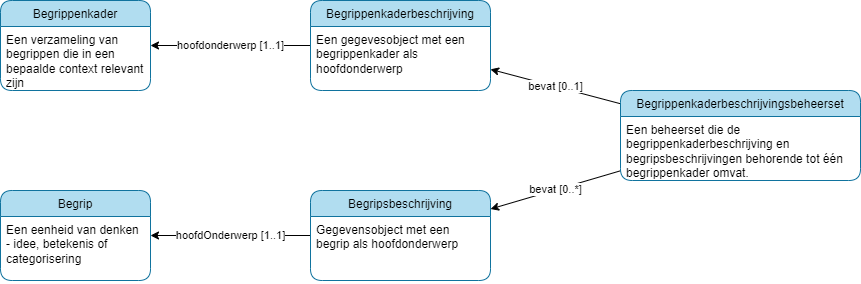

The diagram above was exported from draw.io. Its source (the exported page's mxGraphModel, read from the mxfile embedded in the PNG):
<mxGraphModel dx="2046" dy="920" grid="1" gridSize="10" guides="1" tooltips="1" connect="1" arrows="1" fold="1" page="1" pageScale="1" pageWidth="850" pageHeight="1100" background="#ffffff" math="0" shadow="0">
  <root>
    <mxCell id="0" />
    <mxCell id="1" parent="0" />
    <mxCell id="48" value="bevat [0..1]" style="edgeStyle=none;html=1;" parent="1" source="50" target="44" edge="1">
      <mxGeometry relative="1" as="geometry" />
    </mxCell>
    <mxCell id="57" value="hoofdonderwerp [1..1]" style="edgeStyle=none;html=1;" parent="1" source="44" target="52" edge="1">
      <mxGeometry relative="1" as="geometry" />
    </mxCell>
    <mxCell id="44" value="Begrippenkaderbeschrijving" style="swimlane;fontStyle=0;childLayout=stackLayout;horizontal=1;startSize=26;fillColor=#b1ddf0;horizontalStack=0;resizeParent=1;resizeParentMax=0;resizeLast=0;collapsible=1;marginBottom=0;rounded=1;strokeColor=#10739e;" parent="1" vertex="1">
      <mxGeometry x="90" y="690" width="180" height="90" as="geometry" />
    </mxCell>
    <mxCell id="45" value="Een gegevesobject met een begrippenkader als hoofdonderwerp" style="text;strokeColor=none;fillColor=none;align=left;verticalAlign=top;spacingLeft=4;spacingRight=4;overflow=hidden;rotatable=0;points=[[0,0.5],[1,0.5]];portConstraint=eastwest;whiteSpace=wrap;" parent="44" vertex="1">
      <mxGeometry y="26" width="180" height="64" as="geometry" />
    </mxCell>
    <mxCell id="56" value="hoofdOnderwerp [1..1]" style="edgeStyle=none;html=1;" parent="1" source="46" target="54" edge="1">
      <mxGeometry relative="1" as="geometry" />
    </mxCell>
    <mxCell id="46" value="Begripsbeschrijving" style="swimlane;fontStyle=0;childLayout=stackLayout;horizontal=1;startSize=26;fillColor=#b1ddf0;horizontalStack=0;resizeParent=1;resizeParentMax=0;resizeLast=0;collapsible=1;marginBottom=0;rounded=1;strokeColor=#10739e;" parent="1" vertex="1">
      <mxGeometry x="90" y="880" width="180" height="90" as="geometry" />
    </mxCell>
    <mxCell id="47" value="Gegevensobject met een begrip als hoofdonderwerp" style="text;strokeColor=none;fillColor=none;align=left;verticalAlign=top;spacingLeft=4;spacingRight=4;overflow=hidden;rotatable=0;points=[[0,0.5],[1,0.5]];portConstraint=eastwest;whiteSpace=wrap;" parent="46" vertex="1">
      <mxGeometry y="26" width="180" height="64" as="geometry" />
    </mxCell>
    <mxCell id="49" value="bevat [0..*]" style="edgeStyle=none;html=1;" parent="1" source="50" target="46" edge="1">
      <mxGeometry relative="1" as="geometry">
        <mxPoint x="430" y="780" as="sourcePoint" />
      </mxGeometry>
    </mxCell>
    <mxCell id="50" value="Begrippenkaderbeschrijvingsbeheerset" style="swimlane;fontStyle=0;childLayout=stackLayout;horizontal=1;startSize=26;fillColor=#b1ddf0;horizontalStack=0;resizeParent=1;resizeParentMax=0;resizeLast=0;collapsible=1;marginBottom=0;rounded=1;strokeColor=#10739e;" parent="1" vertex="1">
      <mxGeometry x="400" y="780" width="240" height="90" as="geometry" />
    </mxCell>
    <mxCell id="51" value="Een beheerset die de begrippenkaderbeschrijving en begripsbeschrijvingen behorende tot één begrippenkader omvat." style="text;strokeColor=none;fillColor=none;align=left;verticalAlign=top;spacingLeft=4;spacingRight=4;overflow=hidden;rotatable=0;points=[[0,0.5],[1,0.5]];portConstraint=eastwest;whiteSpace=wrap;spacingBottom=0;" parent="50" vertex="1">
      <mxGeometry y="26" width="240" height="64" as="geometry" />
    </mxCell>
    <mxCell id="52" value="Begrippenkader" style="swimlane;fontStyle=0;childLayout=stackLayout;horizontal=1;startSize=26;fillColor=#b1ddf0;horizontalStack=0;resizeParent=1;resizeParentMax=0;resizeLast=0;collapsible=1;marginBottom=0;rounded=1;strokeColor=#10739e;" parent="1" vertex="1">
      <mxGeometry x="-220" y="690" width="150" height="90" as="geometry" />
    </mxCell>
    <mxCell id="53" value="Een verzameling van begrippen die in een bepaalde context relevant zijn" style="text;strokeColor=none;fillColor=none;align=left;verticalAlign=top;spacingLeft=4;spacingRight=4;overflow=hidden;rotatable=0;points=[[0,0.5],[1,0.5]];portConstraint=eastwest;whiteSpace=wrap;" parent="52" vertex="1">
      <mxGeometry y="26" width="150" height="64" as="geometry" />
    </mxCell>
    <mxCell id="54" value="Begrip" style="swimlane;fontStyle=0;childLayout=stackLayout;horizontal=1;startSize=26;fillColor=#b1ddf0;horizontalStack=0;resizeParent=1;resizeParentMax=0;resizeLast=0;collapsible=1;marginBottom=0;rounded=1;strokeColor=#10739e;" parent="1" vertex="1">
      <mxGeometry x="-220" y="880" width="150" height="90" as="geometry" />
    </mxCell>
    <mxCell id="55" value="Een eenheid van denken - idee, betekenis of categorisering" style="text;strokeColor=none;fillColor=none;align=left;verticalAlign=top;spacingLeft=4;spacingRight=4;overflow=hidden;rotatable=0;points=[[0,0.5],[1,0.5]];portConstraint=eastwest;whiteSpace=wrap;" parent="54" vertex="1">
      <mxGeometry y="26" width="150" height="64" as="geometry" />
    </mxCell>
  </root>
</mxGraphModel>